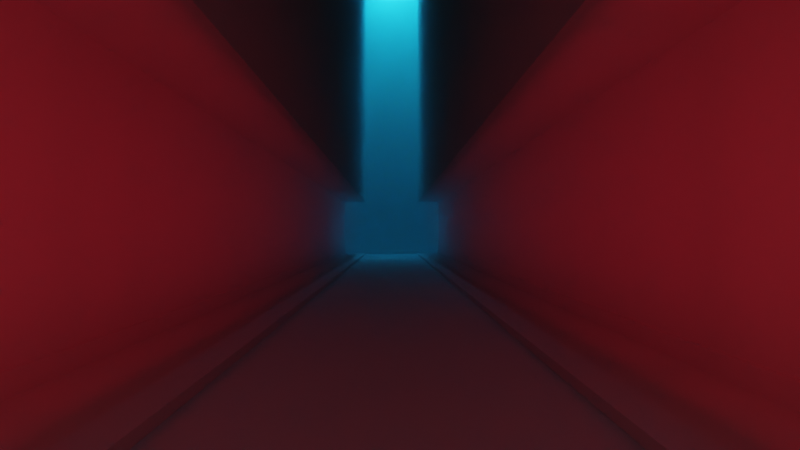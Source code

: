 # Source: Stuz0r.blend  (saved by Blender 3.6.13; exported with 4.5.12 LTS)
import bpy
from mathutils import Matrix  # noqa: F401  (used for matrix-valued properties, if any)

bpy.ops.wm.read_factory_settings(use_empty=True)
scene = bpy.context.scene
scene.name = 'Scene'

# ---- collections
col_collection = bpy.data.collections.new('Collection'); scene.collection.children.link(col_collection)

# ---- materials (node trees are filled in below, after node groups)
mat_tuman = bpy.data.materials.new('tuman')

# ---- material node trees
mat_tuman.use_nodes = True; mat_tuman.node_tree.nodes.clear()
_N = mat_tuman.node_tree.nodes; _L = mat_tuman.node_tree.links
n0 = _N.new('ShaderNodeOutputMaterial'); n0.name = 'Material Output'; n0.location = (267, 275)
n1 = _N.new('ShaderNodeVolumeScatter'); n1.name = 'Volume Scatter'; n1.location = (23, 270)
n1.width = 140
n1.inputs[0].default_value = (0.8, 0.2644, 0.173, 1.0)
n1.inputs[1].default_value = 0.15
_L.new(n1.outputs[0], n0.inputs[1])
n0.is_active_output = True

# ---- world
world_world = bpy.data.worlds.new('World'); scene.world = world_world
world_world.use_nodes = True; world_world.node_tree.nodes.clear()
_N = world_world.node_tree.nodes; _L = world_world.node_tree.links
n0 = _N.new('ShaderNodeOutputWorld'); n0.name = 'World Output'; n0.location = (300, 300)
n1 = _N.new('ShaderNodeBackground'); n1.name = 'Background'; n1.location = (10, 300)
n1.inputs[0].default_value = (0.05088, 0.05088, 0.05088, 1.0)
_L.new(n1.outputs[0], n0.inputs[0])
n0.is_active_output = True
world_world.color = (0.05088, 0.05088, 0.05088)
world_world.use_sun_shadow = False
world_world.sun_shadow_jitter_overblur = 0.0

# ---- cameras
cam_camera = bpy.data.cameras.new('Camera')
cam_camera.clip_end = 100.0
cam_camera.ortho_scale = 7.314

# ---- lights
light_light = bpy.data.lights.new('Light', 'POINT')
light_light.color = (0.3762, 0.8604, 1.0)
light_light.transmission_factor = 0.0
light_light.energy = 1000.0
light_light.shadow_soft_size = 0.1
light_light.shadow_maximum_resolution = 0.006
light_light.use_absolute_resolution = True
light_area = bpy.data.lights.new('Area', 'AREA')
light_area.color = (0.65, 0.006745, 0.01131)
light_area.transmission_factor = 0.0
light_area.energy = 7.854
light_area.shadow_maximum_resolution = 0.006
light_area.use_absolute_resolution = True
light_area.size = 7.836
light_area.size_y = 1.0
light_area_001 = bpy.data.lights.new('Area.001', 'AREA')
light_area_001.color = (0.6982, 0.008386, 0.0181)
light_area_001.transmission_factor = 0.0
light_area_001.energy = 2.356
light_area_001.shadow_maximum_resolution = 0.006
light_area_001.use_absolute_resolution = True
light_area_001.size = 7.836
light_area_001.size_y = 1.0
light_area_007 = bpy.data.lights.new('Area.007', 'AREA')
light_area_007.color = (0.6982, 0.008386, 0.0181)
light_area_007.transmission_factor = 0.0
light_area_007.energy = 2.356
light_area_007.shadow_maximum_resolution = 0.006
light_area_007.use_absolute_resolution = True
light_area_007.size = 7.836
light_area_007.size_y = 1.0
light_area_008 = bpy.data.lights.new('Area.008', 'AREA')
light_area_008.color = (0.6982, 0.008386, 0.0181)
light_area_008.transmission_factor = 0.0
light_area_008.energy = 2.356
light_area_008.shadow_maximum_resolution = 0.006
light_area_008.use_absolute_resolution = True
light_area_008.size = 7.836
light_area_008.size_y = 1.0
light_area_009 = bpy.data.lights.new('Area.009', 'AREA')
light_area_009.color = (0.6982, 0.008386, 0.0181)
light_area_009.transmission_factor = 0.0
light_area_009.energy = 2.356
light_area_009.shadow_maximum_resolution = 0.006
light_area_009.use_absolute_resolution = True
light_area_009.size = 7.836
light_area_009.size_y = 1.0
light_area_010 = bpy.data.lights.new('Area.010', 'AREA')
light_area_010.color = (0.6982, 0.008386, 0.0181)
light_area_010.transmission_factor = 0.0
light_area_010.energy = 2.356
light_area_010.shadow_maximum_resolution = 0.006
light_area_010.use_absolute_resolution = True
light_area_010.size = 7.836
light_area_010.size_y = 1.0
light_area_011 = bpy.data.lights.new('Area.011', 'AREA')
light_area_011.color = (0.6982, 0.008386, 0.0181)
light_area_011.transmission_factor = 0.0
light_area_011.energy = 2.356
light_area_011.shadow_maximum_resolution = 0.006
light_area_011.use_absolute_resolution = True
light_area_011.size = 7.836
light_area_011.size_y = 1.0
light_area_012 = bpy.data.lights.new('Area.012', 'AREA')
light_area_012.color = (0.6982, 0.008386, 0.0181)
light_area_012.transmission_factor = 0.0
light_area_012.energy = 2.356
light_area_012.shadow_maximum_resolution = 0.006
light_area_012.use_absolute_resolution = True
light_area_012.size = 7.836
light_area_012.size_y = 1.0
light_area_013 = bpy.data.lights.new('Area.013', 'AREA')
light_area_013.color = (0.6982, 0.008386, 0.0181)
light_area_013.transmission_factor = 0.0
light_area_013.energy = 2.356
light_area_013.shadow_maximum_resolution = 0.006
light_area_013.use_absolute_resolution = True
light_area_013.size = 7.836
light_area_013.size_y = 1.0
light_area_014 = bpy.data.lights.new('Area.014', 'AREA')
light_area_014.color = (0.6982, 0.008386, 0.0181)
light_area_014.transmission_factor = 0.0
light_area_014.energy = 2.356
light_area_014.shadow_maximum_resolution = 0.006
light_area_014.use_absolute_resolution = True
light_area_014.size = 7.836
light_area_014.size_y = 1.0
light_area_015 = bpy.data.lights.new('Area.015', 'AREA')
light_area_015.color = (0.6982, 0.008386, 0.0181)
light_area_015.transmission_factor = 0.0
light_area_015.energy = 2.356
light_area_015.shadow_maximum_resolution = 0.006
light_area_015.use_absolute_resolution = True
light_area_015.size = 7.836
light_area_015.size_y = 1.0
light_area_016 = bpy.data.lights.new('Area.016', 'AREA')
light_area_016.color = (0.6982, 0.008386, 0.0181)
light_area_016.transmission_factor = 0.0
light_area_016.energy = 2.356
light_area_016.shadow_maximum_resolution = 0.006
light_area_016.use_absolute_resolution = True
light_area_016.size = 7.836
light_area_016.size_y = 1.0
light_area_017 = bpy.data.lights.new('Area.017', 'AREA')
light_area_017.color = (0.6982, 0.008386, 0.0181)
light_area_017.transmission_factor = 0.0
light_area_017.energy = 2.356
light_area_017.shadow_maximum_resolution = 0.006
light_area_017.use_absolute_resolution = True
light_area_017.size = 7.836
light_area_017.size_y = 1.0
light_area_018 = bpy.data.lights.new('Area.018', 'AREA')
light_area_018.color = (0.6982, 0.008386, 0.0181)
light_area_018.transmission_factor = 0.0
light_area_018.energy = 2.356
light_area_018.shadow_maximum_resolution = 0.006
light_area_018.use_absolute_resolution = True
light_area_018.size = 7.836
light_area_018.size_y = 1.0
light_area_019 = bpy.data.lights.new('Area.019', 'AREA')
light_area_019.color = (0.6982, 0.008386, 0.0181)
light_area_019.transmission_factor = 0.0
light_area_019.energy = 2.356
light_area_019.shadow_maximum_resolution = 0.006
light_area_019.use_absolute_resolution = True
light_area_019.size = 7.836
light_area_019.size_y = 1.0
light_area_020 = bpy.data.lights.new('Area.020', 'AREA')
light_area_020.color = (0.6982, 0.008386, 0.0181)
light_area_020.transmission_factor = 0.0
light_area_020.energy = 2.356
light_area_020.shadow_maximum_resolution = 0.006
light_area_020.use_absolute_resolution = True
light_area_020.size = 7.836
light_area_020.size_y = 1.0
light_area_022 = bpy.data.lights.new('Area.022', 'AREA')
light_area_022.color = (0.6982, 0.008386, 0.0181)
light_area_022.transmission_factor = 0.0
light_area_022.energy = 2.356
light_area_022.shadow_maximum_resolution = 0.006
light_area_022.use_absolute_resolution = True
light_area_022.size = 7.836
light_area_022.size_y = 1.0
light_area_023 = bpy.data.lights.new('Area.023', 'AREA')
light_area_023.color = (0.6982, 0.008386, 0.0181)
light_area_023.transmission_factor = 0.0
light_area_023.energy = 2.356
light_area_023.shadow_maximum_resolution = 0.006
light_area_023.use_absolute_resolution = True
light_area_023.size = 7.836
light_area_023.size_y = 1.0
light_area_024 = bpy.data.lights.new('Area.024', 'AREA')
light_area_024.color = (0.6982, 0.008386, 0.0181)
light_area_024.transmission_factor = 0.0
light_area_024.energy = 2.356
light_area_024.shadow_maximum_resolution = 0.006
light_area_024.use_absolute_resolution = True
light_area_024.size = 7.836
light_area_024.size_y = 1.0
light_area_025 = bpy.data.lights.new('Area.025', 'AREA')
light_area_025.color = (0.6982, 0.008386, 0.0181)
light_area_025.transmission_factor = 0.0
light_area_025.energy = 2.356
light_area_025.shadow_maximum_resolution = 0.006
light_area_025.use_absolute_resolution = True
light_area_025.size = 7.836
light_area_025.size_y = 1.0
light_area_026 = bpy.data.lights.new('Area.026', 'AREA')
light_area_026.color = (0.6982, 0.008386, 0.0181)
light_area_026.transmission_factor = 0.0
light_area_026.energy = 2.356
light_area_026.shadow_maximum_resolution = 0.006
light_area_026.use_absolute_resolution = True
light_area_026.size = 7.836
light_area_026.size_y = 1.0
light_area_027 = bpy.data.lights.new('Area.027', 'AREA')
light_area_027.color = (0.6982, 0.008386, 0.0181)
light_area_027.transmission_factor = 0.0
light_area_027.energy = 2.356
light_area_027.shadow_maximum_resolution = 0.006
light_area_027.use_absolute_resolution = True
light_area_027.size = 7.836
light_area_027.size_y = 1.0
light_area_028 = bpy.data.lights.new('Area.028', 'AREA')
light_area_028.color = (0.6982, 0.008386, 0.0181)
light_area_028.transmission_factor = 0.0
light_area_028.energy = 2.356
light_area_028.shadow_maximum_resolution = 0.006
light_area_028.use_absolute_resolution = True
light_area_028.size = 7.836
light_area_028.size_y = 1.0
light_area_029 = bpy.data.lights.new('Area.029', 'AREA')
light_area_029.color = (0.6982, 0.008386, 0.0181)
light_area_029.transmission_factor = 0.0
light_area_029.energy = 2.356
light_area_029.shadow_maximum_resolution = 0.006
light_area_029.use_absolute_resolution = True
light_area_029.size = 7.836
light_area_029.size_y = 1.0
light_area_030 = bpy.data.lights.new('Area.030', 'AREA')
light_area_030.color = (0.6982, 0.008386, 0.0181)
light_area_030.transmission_factor = 0.0
light_area_030.energy = 2.356
light_area_030.shadow_maximum_resolution = 0.006
light_area_030.use_absolute_resolution = True
light_area_030.size = 7.836
light_area_030.size_y = 1.0
light_area_031 = bpy.data.lights.new('Area.031', 'AREA')
light_area_031.color = (0.6982, 0.008386, 0.0181)
light_area_031.transmission_factor = 0.0
light_area_031.energy = 2.356
light_area_031.shadow_maximum_resolution = 0.006
light_area_031.use_absolute_resolution = True
light_area_031.size = 7.836
light_area_031.size_y = 1.0
light_area_032 = bpy.data.lights.new('Area.032', 'AREA')
light_area_032.color = (0.6982, 0.008386, 0.0181)
light_area_032.transmission_factor = 0.0
light_area_032.energy = 2.356
light_area_032.shadow_maximum_resolution = 0.006
light_area_032.use_absolute_resolution = True
light_area_032.size = 7.836
light_area_032.size_y = 1.0
light_area_033 = bpy.data.lights.new('Area.033', 'AREA')
light_area_033.color = (0.6982, 0.008386, 0.0181)
light_area_033.transmission_factor = 0.0
light_area_033.energy = 2.356
light_area_033.shadow_maximum_resolution = 0.006
light_area_033.use_absolute_resolution = True
light_area_033.size = 7.836
light_area_033.size_y = 1.0
light_area_034 = bpy.data.lights.new('Area.034', 'AREA')
light_area_034.color = (0.6982, 0.008386, 0.0181)
light_area_034.transmission_factor = 0.0
light_area_034.energy = 2.356
light_area_034.shadow_maximum_resolution = 0.006
light_area_034.use_absolute_resolution = True
light_area_034.size = 7.836
light_area_034.size_y = 1.0
light_area_035 = bpy.data.lights.new('Area.035', 'AREA')
light_area_035.color = (0.6982, 0.008386, 0.0181)
light_area_035.transmission_factor = 0.0
light_area_035.energy = 2.356
light_area_035.shadow_maximum_resolution = 0.006
light_area_035.use_absolute_resolution = True
light_area_035.size = 7.836
light_area_035.size_y = 1.0
light_area_036 = bpy.data.lights.new('Area.036', 'AREA')
light_area_036.color = (0.6982, 0.008386, 0.0181)
light_area_036.transmission_factor = 0.0
light_area_036.energy = 2.356
light_area_036.shadow_maximum_resolution = 0.006
light_area_036.use_absolute_resolution = True
light_area_036.size = 7.836
light_area_036.size_y = 1.0
light_area_037 = bpy.data.lights.new('Area.037', 'AREA')
light_area_037.color = (0.6982, 0.008386, 0.0181)
light_area_037.transmission_factor = 0.0
light_area_037.energy = 2.356
light_area_037.shadow_maximum_resolution = 0.006
light_area_037.use_absolute_resolution = True
light_area_037.size = 7.836
light_area_037.size_y = 1.0
light_area_038 = bpy.data.lights.new('Area.038', 'AREA')
light_area_038.color = (0.6982, 0.008386, 0.0181)
light_area_038.transmission_factor = 0.0
light_area_038.energy = 2.356
light_area_038.shadow_maximum_resolution = 0.006
light_area_038.use_absolute_resolution = True
light_area_038.size = 7.836
light_area_038.size_y = 1.0
light_area_039 = bpy.data.lights.new('Area.039', 'AREA')
light_area_039.color = (0.6982, 0.008386, 0.0181)
light_area_039.transmission_factor = 0.0
light_area_039.energy = 2.356
light_area_039.shadow_maximum_resolution = 0.006
light_area_039.use_absolute_resolution = True
light_area_039.size = 7.836
light_area_039.size_y = 1.0
light_area_040 = bpy.data.lights.new('Area.040', 'AREA')
light_area_040.color = (0.6982, 0.008386, 0.0181)
light_area_040.transmission_factor = 0.0
light_area_040.energy = 2.356
light_area_040.shadow_maximum_resolution = 0.006
light_area_040.use_absolute_resolution = True
light_area_040.size = 7.836
light_area_040.size_y = 1.0
light_area_041 = bpy.data.lights.new('Area.041', 'AREA')
light_area_041.color = (0.6982, 0.008386, 0.0181)
light_area_041.transmission_factor = 0.0
light_area_041.energy = 2.356
light_area_041.shadow_maximum_resolution = 0.006
light_area_041.use_absolute_resolution = True
light_area_041.size = 7.836
light_area_041.size_y = 1.0
light_area_042 = bpy.data.lights.new('Area.042', 'AREA')
light_area_042.color = (0.6982, 0.008386, 0.0181)
light_area_042.transmission_factor = 0.0
light_area_042.energy = 2.356
light_area_042.shadow_maximum_resolution = 0.006
light_area_042.use_absolute_resolution = True
light_area_042.size = 7.836
light_area_042.size_y = 1.0
light_area_043 = bpy.data.lights.new('Area.043', 'AREA')
light_area_043.color = (0.6982, 0.008386, 0.0181)
light_area_043.transmission_factor = 0.0
light_area_043.energy = 2.356
light_area_043.shadow_maximum_resolution = 0.006
light_area_043.use_absolute_resolution = True
light_area_043.size = 7.836
light_area_043.size_y = 1.0
light_area_044 = bpy.data.lights.new('Area.044', 'AREA')
light_area_044.color = (0.6982, 0.008386, 0.0181)
light_area_044.transmission_factor = 0.0
light_area_044.energy = 2.356
light_area_044.shadow_maximum_resolution = 0.006
light_area_044.use_absolute_resolution = True
light_area_044.size = 7.836
light_area_044.size_y = 1.0
light_area_045 = bpy.data.lights.new('Area.045', 'AREA')
light_area_045.color = (0.6982, 0.008386, 0.0181)
light_area_045.transmission_factor = 0.0
light_area_045.energy = 2.356
light_area_045.shadow_maximum_resolution = 0.006
light_area_045.use_absolute_resolution = True
light_area_045.size = 7.836
light_area_045.size_y = 1.0
light_area_046 = bpy.data.lights.new('Area.046', 'AREA')
light_area_046.color = (0.6982, 0.008386, 0.0181)
light_area_046.transmission_factor = 0.0
light_area_046.energy = 2.356
light_area_046.shadow_maximum_resolution = 0.006
light_area_046.use_absolute_resolution = True
light_area_046.size = 7.836
light_area_046.size_y = 1.0
light_area_047 = bpy.data.lights.new('Area.047', 'AREA')
light_area_047.color = (0.6982, 0.008386, 0.0181)
light_area_047.transmission_factor = 0.0
light_area_047.energy = 2.356
light_area_047.shadow_maximum_resolution = 0.006
light_area_047.use_absolute_resolution = True
light_area_047.size = 7.836
light_area_047.size_y = 1.0
light_area_048 = bpy.data.lights.new('Area.048', 'AREA')
light_area_048.color = (0.6982, 0.008386, 0.0181)
light_area_048.transmission_factor = 0.0
light_area_048.energy = 2.356
light_area_048.shadow_maximum_resolution = 0.006
light_area_048.use_absolute_resolution = True
light_area_048.size = 7.836
light_area_048.size_y = 1.0
light_area_049 = bpy.data.lights.new('Area.049', 'AREA')
light_area_049.color = (0.6982, 0.008386, 0.0181)
light_area_049.transmission_factor = 0.0
light_area_049.energy = 2.356
light_area_049.shadow_maximum_resolution = 0.006
light_area_049.use_absolute_resolution = True
light_area_049.size = 7.836
light_area_049.size_y = 1.0
light_area_050 = bpy.data.lights.new('Area.050', 'AREA')
light_area_050.color = (0.6982, 0.008386, 0.0181)
light_area_050.transmission_factor = 0.0
light_area_050.energy = 2.356
light_area_050.shadow_maximum_resolution = 0.006
light_area_050.use_absolute_resolution = True
light_area_050.size = 7.836
light_area_050.size_y = 1.0
light_area_051 = bpy.data.lights.new('Area.051', 'AREA')
light_area_051.color = (0.6982, 0.008386, 0.0181)
light_area_051.transmission_factor = 0.0
light_area_051.energy = 2.356
light_area_051.shadow_maximum_resolution = 0.006
light_area_051.use_absolute_resolution = True
light_area_051.size = 7.836
light_area_051.size_y = 1.0
light_area_052 = bpy.data.lights.new('Area.052', 'AREA')
light_area_052.color = (0.6982, 0.008386, 0.0181)
light_area_052.transmission_factor = 0.0
light_area_052.energy = 2.356
light_area_052.shadow_maximum_resolution = 0.006
light_area_052.use_absolute_resolution = True
light_area_052.size = 7.836
light_area_052.size_y = 1.0
light_area_053 = bpy.data.lights.new('Area.053', 'AREA')
light_area_053.color = (0.6982, 0.008386, 0.0181)
light_area_053.transmission_factor = 0.0
light_area_053.energy = 2.356
light_area_053.shadow_maximum_resolution = 0.006
light_area_053.use_absolute_resolution = True
light_area_053.size = 7.836
light_area_053.size_y = 1.0
light_area_054 = bpy.data.lights.new('Area.054', 'AREA')
light_area_054.color = (0.6982, 0.008386, 0.0181)
light_area_054.transmission_factor = 0.0
light_area_054.energy = 2.356
light_area_054.shadow_maximum_resolution = 0.006
light_area_054.use_absolute_resolution = True
light_area_054.size = 7.836
light_area_054.size_y = 1.0
light_area_055 = bpy.data.lights.new('Area.055', 'AREA')
light_area_055.color = (0.6982, 0.008386, 0.0181)
light_area_055.transmission_factor = 0.0
light_area_055.energy = 2.356
light_area_055.shadow_maximum_resolution = 0.006
light_area_055.use_absolute_resolution = True
light_area_055.size = 7.836
light_area_055.size_y = 1.0
light_area_056 = bpy.data.lights.new('Area.056', 'AREA')
light_area_056.color = (0.6982, 0.008386, 0.0181)
light_area_056.transmission_factor = 0.0
light_area_056.energy = 2.356
light_area_056.shadow_maximum_resolution = 0.006
light_area_056.use_absolute_resolution = True
light_area_056.size = 7.836
light_area_056.size_y = 1.0
light_area_057 = bpy.data.lights.new('Area.057', 'AREA')
light_area_057.color = (0.6982, 0.008386, 0.0181)
light_area_057.transmission_factor = 0.0
light_area_057.energy = 2.356
light_area_057.shadow_maximum_resolution = 0.006
light_area_057.use_absolute_resolution = True
light_area_057.size = 7.836
light_area_057.size_y = 1.0
light_area_058 = bpy.data.lights.new('Area.058', 'AREA')
light_area_058.color = (0.6982, 0.008386, 0.0181)
light_area_058.transmission_factor = 0.0
light_area_058.energy = 2.356
light_area_058.shadow_maximum_resolution = 0.006
light_area_058.use_absolute_resolution = True
light_area_058.size = 7.836
light_area_058.size_y = 1.0
light_area_059 = bpy.data.lights.new('Area.059', 'AREA')
light_area_059.color = (0.6982, 0.008386, 0.0181)
light_area_059.transmission_factor = 0.0
light_area_059.energy = 2.356
light_area_059.shadow_maximum_resolution = 0.006
light_area_059.use_absolute_resolution = True
light_area_059.size = 7.836
light_area_059.size_y = 1.0
light_area_060 = bpy.data.lights.new('Area.060', 'AREA')
light_area_060.color = (0.6982, 0.008386, 0.0181)
light_area_060.transmission_factor = 0.0
light_area_060.energy = 2.356
light_area_060.shadow_maximum_resolution = 0.006
light_area_060.use_absolute_resolution = True
light_area_060.size = 7.836
light_area_060.size_y = 1.0
light_area_061 = bpy.data.lights.new('Area.061', 'AREA')
light_area_061.color = (0.6982, 0.008386, 0.0181)
light_area_061.transmission_factor = 0.0
light_area_061.energy = 2.356
light_area_061.shadow_maximum_resolution = 0.006
light_area_061.use_absolute_resolution = True
light_area_061.size = 7.836
light_area_061.size_y = 1.0
light_area_062 = bpy.data.lights.new('Area.062', 'AREA')
light_area_062.color = (0.6982, 0.008386, 0.0181)
light_area_062.transmission_factor = 0.0
light_area_062.energy = 2.356
light_area_062.shadow_maximum_resolution = 0.006
light_area_062.use_absolute_resolution = True
light_area_062.size = 7.836
light_area_062.size_y = 1.0
light_area_063 = bpy.data.lights.new('Area.063', 'AREA')
light_area_063.color = (0.6982, 0.008386, 0.0181)
light_area_063.transmission_factor = 0.0
light_area_063.energy = 2.356
light_area_063.shadow_maximum_resolution = 0.006
light_area_063.use_absolute_resolution = True
light_area_063.size = 7.836
light_area_063.size_y = 1.0
light_area_064 = bpy.data.lights.new('Area.064', 'AREA')
light_area_064.color = (0.6982, 0.008386, 0.0181)
light_area_064.transmission_factor = 0.0
light_area_064.energy = 2.356
light_area_064.shadow_maximum_resolution = 0.006
light_area_064.use_absolute_resolution = True
light_area_064.size = 7.836
light_area_064.size_y = 1.0
light_area_065 = bpy.data.lights.new('Area.065', 'AREA')
light_area_065.color = (0.6982, 0.008386, 0.0181)
light_area_065.transmission_factor = 0.0
light_area_065.energy = 2.356
light_area_065.shadow_maximum_resolution = 0.006
light_area_065.use_absolute_resolution = True
light_area_065.size = 7.836
light_area_065.size_y = 1.0
light_area_066 = bpy.data.lights.new('Area.066', 'AREA')
light_area_066.color = (0.6982, 0.008386, 0.0181)
light_area_066.transmission_factor = 0.0
light_area_066.energy = 2.356
light_area_066.shadow_maximum_resolution = 0.006
light_area_066.use_absolute_resolution = True
light_area_066.size = 7.836
light_area_066.size_y = 1.0

# ---- meshes
me_cube_001 = bpy.data.meshes.new('Cube.001')
me_cube_001.from_pydata([(-13.82, -24.72, -8.805), (-13.82, -24.72, 8.805), (-13.82, 13.82, -8.805), (-13.82, 13.82, 8.805), (-13.82, -24.72, -8.746), (-13.82, -24.72, -7.017), (-13.82, 13.82, -7.017), (-13.82, 13.82, -8.746), (-8.154, 13.82, -8.805), (-8.154, 13.82, 8.805), (-8.154, -24.72, -8.805), (-8.154, -24.72, 8.805), (-8.154, -24.72, -8.746), (-8.154, -24.72, -7.017), (-8.154, 13.82, -8.746), (-8.154, 13.82, -7.017), (-14.53, 13.82, -8.805), (-14.53, -24.72, -8.805), (-14.53, -24.72, -7.017), (-14.53, -24.72, 8.805), (-14.53, 13.82, 8.805), (-14.53, 13.82, -8.746), (-14.53, -24.72, -8.746), (-14.53, 13.82, -7.017), (-13.82, -24.72, -8.632), (-13.82, 13.82, -8.632), (-8.154, 13.82, -8.632), (-8.154, -24.72, -8.632), (-13.85, 13.82, -8.632), (-13.85, 13.82, -8.746), (-13.85, -24.72, -8.746), (-13.85, -24.72, -8.632), (-13.88, -24.72, 8.805), (-13.85, -24.72, -7.017), (-13.85, 13.82, -7.017), (-13.88, 13.82, 8.805)], [], [(7, 2, 16, 21), (13, 11, 1, 5), (9, 3, 1, 11), (10, 12, 4, 0), (27, 13, 5, 24), (2, 0, 17, 16), (24, 5, 6, 25), (25, 6, 15, 26), (2, 7, 14, 8), (2, 8, 10, 0), (6, 3, 9, 15), (18, 19, 20, 23), (17, 22, 21, 16), (4, 7, 21, 22), (33, 32, 19, 18), (35, 34, 23, 20), (0, 4, 22, 17), (34, 33, 18, 23), (32, 35, 20, 19), (7, 25, 26, 14), (25, 7, 29, 28), (12, 27, 24, 4), (30, 31, 28, 29), (4, 24, 31, 30), (24, 25, 28, 31), (7, 4, 30, 29), (1, 3, 35, 32), (6, 5, 33, 34), (3, 6, 34, 35), (5, 1, 32, 33)])
_uv = me_cube_001.uv_layers.new(name='UVMap')
_uv.uv.foreach_set('vector', [0.3785, 0.25, 0.375, 0.25, 0.375, 0.25, 0.3785, 0.25, 0.4618, 0.9487, 0.625, 0.9487, 0.625, 1.0, 0.4618, 1.0, 0.8237, 0.5, 0.875, 0.5, 0.875, 0.75, 0.8237, 0.75, 0.375, 0.9487, 0.3785, 0.9487, 0.3785, 1.0, 0.375, 1.0, 0.384, 0.9487, 0.4618, 0.9487, 0.4618, 1.0, 0.384, 1.0, 0.125, 0.5, 0.125, 0.75, 0.125, 0.75, 0.125, 0.5, 0.384, 0.0, 0.4618, 0.0, 0.4618, 0.25, 0.384, 0.25, 0.384, 0.25, 0.4618, 0.25, 0.4618, 0.3013, 0.384, 0.3013, 0.375, 0.25, 0.3785, 0.25, 0.3785, 0.3013, 0.375, 0.3013, 0.125, 0.5, 0.1763, 0.5, 0.1763, 0.75, 0.125, 0.75, 0.4618, 0.25, 0.625, 0.25, 0.625, 0.3013, 0.4618, 0.3013, 0.4618, 0.0, 0.625, 0.0, 0.625, 0.25, 0.4618, 0.25, 0.375, 0.0, 0.3785, 0.0, 0.3785, 0.25, 0.375, 0.25, 0.3785, 0.0, 0.3785, 0.25, 0.3785, 0.25, 0.3785, 0.0, 0.4618, 1.0, 0.625, 1.0, 0.625, 1.0, 0.4618, 1.0, 0.625, 0.25, 0.4618, 0.25, 0.4618, 0.25, 0.625, 0.25, 0.375, 1.0, 0.3785, 1.0, 0.3785, 1.0, 0.375, 1.0, 0.4618, 0.25, 0.4618, 0.0, 0.4618, 0.0, 0.4618, 0.25, 0.875, 0.75, 0.875, 0.5, 0.875, 0.5, 0.875, 0.75, 0.3785, 0.25, 0.384, 0.25, 0.384, 0.3013, 0.3785, 0.3013, 0.384, 0.25, 0.3785, 0.25, 0.3785, 0.25, 0.384, 0.25, 0.3785, 0.9487, 0.384, 0.9487, 0.384, 1.0, 0.3785, 1.0, 0.3785, 0.0, 0.384, 0.0, 0.384, 0.25, 0.3785, 0.25, 0.3785, 1.0, 0.384, 1.0, 0.384, 1.0, 0.3785, 1.0, 0.384, 0.0, 0.384, 0.25, 0.384, 0.25, 0.384, 0.0, 0.3785, 0.25, 0.3785, 0.0, 0.3785, 0.0, 0.3785, 0.25, 0.875, 0.75, 0.875, 0.5, 0.875, 0.5, 0.875, 0.75, 0.4618, 0.25, 0.4618, 0.0, 0.4618, 0.0, 0.4618, 0.25, 0.625, 0.25, 0.4618, 0.25, 0.4618, 0.25, 0.625, 0.25, 0.4618, 1.0, 0.625, 1.0, 0.625, 1.0, 0.4618, 1.0])
me_cube_001.update()
me_cube_003 = bpy.data.meshes.new('Cube.003')
me_cube_003.from_pydata([(-13.82, -13.82, -8.805), (-13.82, -13.82, 8.805), (-13.82, 24.72, -8.805), (-13.82, 24.72, 8.805), (-13.82, -13.82, -8.746), (-13.82, -13.82, -7.017), (-13.82, 24.72, -7.017), (-13.82, 24.72, -8.746), (-8.154, 24.72, -8.805), (-8.154, 24.72, 8.805), (-8.154, -13.82, -8.805), (-8.154, -13.82, 8.805), (-8.154, -13.82, -8.746), (-8.154, -13.82, -7.017), (-8.154, 24.72, -8.746), (-8.154, 24.72, -7.017), (-14.53, 24.72, -8.805), (-14.53, -13.82, -8.805), (-14.53, -13.82, -7.017), (-14.53, -13.82, 8.805), (-14.53, 24.72, 8.805), (-14.53, 24.72, -8.746), (-14.53, -13.82, -8.746), (-14.53, 24.72, -7.017), (-13.82, -13.82, -8.632), (-13.82, 24.72, -8.632), (-8.154, 24.72, -8.632), (-8.154, -13.82, -8.632), (-13.85, 24.72, -8.632), (-13.85, 24.72, -8.746), (-13.85, -13.82, -8.746), (-13.85, -13.82, -8.632)], [], [(7, 2, 16, 21), (13, 11, 1, 5), (9, 3, 1, 11), (10, 12, 4, 0), (27, 13, 5, 24), (2, 0, 17, 16), (24, 5, 6, 25), (25, 6, 15, 26), (2, 7, 14, 8), (2, 8, 10, 0), (6, 3, 9, 15), (18, 19, 20, 23), (17, 22, 21, 16), (4, 7, 21, 22), (5, 1, 19, 18), (3, 6, 23, 20), (0, 4, 22, 17), (6, 5, 18, 23), (1, 3, 20, 19), (7, 25, 26, 14), (25, 7, 29, 28), (12, 27, 24, 4), (30, 31, 28, 29), (4, 24, 31, 30), (24, 25, 28, 31), (7, 4, 30, 29)])
_uv = me_cube_003.uv_layers.new(name='UVMap')
_uv.uv.foreach_set('vector', [0.3785, 0.25, 0.375, 0.25, 0.375, 0.25, 0.3785, 0.25, 0.4618, 0.9487, 0.625, 0.9487, 0.625, 1.0, 0.4618, 1.0, 0.8237, 0.5, 0.875, 0.5, 0.875, 0.75, 0.8237, 0.75, 0.375, 0.9487, 0.3785, 0.9487, 0.3785, 1.0, 0.375, 1.0, 0.384, 0.9487, 0.4618, 0.9487, 0.4618, 1.0, 0.384, 1.0, 0.125, 0.5, 0.125, 0.75, 0.125, 0.75, 0.125, 0.5, 0.384, 0.0, 0.4618, 0.0, 0.4618, 0.25, 0.384, 0.25, 0.384, 0.25, 0.4618, 0.25, 0.4618, 0.3013, 0.384, 0.3013, 0.375, 0.25, 0.3785, 0.25, 0.3785, 0.3013, 0.375, 0.3013, 0.125, 0.5, 0.1763, 0.5, 0.1763, 0.75, 0.125, 0.75, 0.4618, 0.25, 0.625, 0.25, 0.625, 0.3013, 0.4618, 0.3013, 0.4618, 0.0, 0.625, 0.0, 0.625, 0.25, 0.4618, 0.25, 0.375, 0.0, 0.3785, 0.0, 0.3785, 0.25, 0.375, 0.25, 0.3785, 0.0, 0.3785, 0.25, 0.3785, 0.25, 0.3785, 0.0, 0.4618, 1.0, 0.625, 1.0, 0.625, 1.0, 0.4618, 1.0, 0.625, 0.25, 0.4618, 0.25, 0.4618, 0.25, 0.625, 0.25, 0.375, 1.0, 0.3785, 1.0, 0.3785, 1.0, 0.375, 1.0, 0.4618, 0.25, 0.4618, 0.0, 0.4618, 0.0, 0.4618, 0.25, 0.875, 0.75, 0.875, 0.5, 0.875, 0.5, 0.875, 0.75, 0.3785, 0.25, 0.384, 0.25, 0.384, 0.3013, 0.3785, 0.3013, 0.384, 0.25, 0.3785, 0.25, 0.3785, 0.25, 0.384, 0.25, 0.3785, 0.9487, 0.384, 0.9487, 0.384, 1.0, 0.3785, 1.0, 0.3785, 0.0, 0.384, 0.0, 0.384, 0.25, 0.3785, 0.25, 0.3785, 1.0, 0.384, 1.0, 0.384, 1.0, 0.3785, 1.0, 0.384, 0.0, 0.384, 0.25, 0.384, 0.25, 0.384, 0.0, 0.3785, 0.25, 0.3785, 0.0, 0.3785, 0.0, 0.3785, 0.25])
me_cube_003.update()
me_plane = bpy.data.meshes.new('Plane')
me_plane.from_pydata([(-1.0, -1.0, 0.0), (1.0, -1.0, 0.0), (-1.0, 0.9805, -3.31e-08), (1.0, 0.9805, -3.31e-08), (1.0, 0.9805, -0.05732), (1.0, 1.0, -0.05732), (-1.0, 1.0, -0.05732), (-1.0, 0.9805, -0.05732)], [], [(0, 1, 3, 2), (7, 4, 5, 6), (2, 3, 4, 7)])
_uv = me_plane.uv_layers.new(name='UVMap')
_uv.uv.foreach_set('vector', [0.0, 0.0, 1.0, 0.0, 1.0, 0.6117, 0.0, 0.6117, 0.0, 0.6117, 1.0, 0.6117, 1.0, 1.0, 0.0, 1.0, 0.0, 0.6117, 1.0, 0.6117, 1.0, 0.6117, 0.0, 0.6117])
me_plane.update()
me_plane_001 = bpy.data.meshes.new('Plane.001')
me_plane_001.from_pydata([(-1.0, -1.721, 0.0), (1.0, -1.721, 0.0), (-1.0, 1.0, 0.0), (1.0, 1.0, 0.0)], [], [(0, 1, 3, 2)])
_uv = me_plane_001.uv_layers.new(name='UVMap')
_uv.uv.foreach_set('vector', [0.0, 0.0, 1.0, 0.0, 1.0, 1.0, 0.0, 1.0])
me_plane_001.update()
me_cube_004 = bpy.data.meshes.new('Cube.004')
me_cube_004.from_pydata([(-1.0, -1.0, -1.0), (-1.0, -1.0, 1.0), (-1.0, 1.0, -1.0), (-1.0, 1.0, 1.0), (1.0, -1.0, -1.0), (1.0, -1.0, 1.0), (1.0, 1.0, -1.0), (1.0, 1.0, 1.0)], [], [(0, 1, 3, 2), (2, 3, 7, 6), (6, 7, 5, 4), (4, 5, 1, 0), (2, 6, 4, 0), (7, 3, 1, 5)])
_uv = me_cube_004.uv_layers.new(name='UVMap')
_uv.uv.foreach_set('vector', [0.375, 0.0, 0.625, 0.0, 0.625, 0.25, 0.375, 0.25, 0.375, 0.25, 0.625, 0.25, 0.625, 0.5, 0.375, 0.5, 0.375, 0.5, 0.625, 0.5, 0.625, 0.75, 0.375, 0.75, 0.375, 0.75, 0.625, 0.75, 0.625, 1.0, 0.375, 1.0, 0.125, 0.5, 0.375, 0.5, 0.375, 0.75, 0.125, 0.75, 0.625, 0.5, 0.875, 0.5, 0.875, 0.75, 0.625, 0.75])
me_cube_004.materials.append(mat_tuman)
me_cube_004.update()

# ---- objects
ob_light = bpy.data.objects.new('Light', light_light)
ob_camera = bpy.data.objects.new('Camera', cam_camera)
ob_cube_001 = bpy.data.objects.new('Cube.001', me_cube_001)
ob_cube_002 = bpy.data.objects.new('Cube.002', me_cube_003)
ob_plane = bpy.data.objects.new('Plane', me_plane)
ob_plane_001 = bpy.data.objects.new('Plane.001', me_plane_001)
ob_cube = bpy.data.objects.new('Cube', me_cube_004)
ob_area = bpy.data.objects.new('Area', light_area)
ob_area_001 = bpy.data.objects.new('Area.001', light_area_001)
ob_area_002 = bpy.data.objects.new('Area.002', light_area_007)
ob_area_003 = bpy.data.objects.new('Area.003', light_area_008)
ob_area_004 = bpy.data.objects.new('Area.004', light_area_009)
ob_area_005 = bpy.data.objects.new('Area.005', light_area_010)
ob_area_006 = bpy.data.objects.new('Area.006', light_area_011)
ob_area_007 = bpy.data.objects.new('Area.007', light_area_012)
ob_area_008 = bpy.data.objects.new('Area.008', light_area_013)
ob_area_009 = bpy.data.objects.new('Area.009', light_area_014)
ob_area_010 = bpy.data.objects.new('Area.010', light_area_015)
ob_area_011 = bpy.data.objects.new('Area.011', light_area_016)
ob_area_012 = bpy.data.objects.new('Area.012', light_area_017)
ob_area_013 = bpy.data.objects.new('Area.013', light_area_018)
ob_area_014 = bpy.data.objects.new('Area.014', light_area_019)
ob_area_015 = bpy.data.objects.new('Area.015', light_area_020)
ob_area_016 = bpy.data.objects.new('Area.016', light_area_022)
ob_area_017 = bpy.data.objects.new('Area.017', light_area_023)
ob_area_018 = bpy.data.objects.new('Area.018', light_area_024)
ob_area_019 = bpy.data.objects.new('Area.019', light_area_025)
ob_area_020 = bpy.data.objects.new('Area.020', light_area_026)
ob_area_021 = bpy.data.objects.new('Area.021', light_area_027)
ob_area_022 = bpy.data.objects.new('Area.022', light_area_028)
ob_area_023 = bpy.data.objects.new('Area.023', light_area_029)
ob_area_024 = bpy.data.objects.new('Area.024', light_area_030)
ob_area_025 = bpy.data.objects.new('Area.025', light_area_031)
ob_area_026 = bpy.data.objects.new('Area.026', light_area_032)
ob_area_027 = bpy.data.objects.new('Area.027', light_area_033)
ob_area_028 = bpy.data.objects.new('Area.028', light_area_034)
ob_area_029 = bpy.data.objects.new('Area.029', light_area_035)
ob_area_030 = bpy.data.objects.new('Area.030', light_area_036)
ob_area_031 = bpy.data.objects.new('Area.031', light_area_037)
ob_area_032 = bpy.data.objects.new('Area.032', light_area_038)
ob_area_033 = bpy.data.objects.new('Area.033', light_area_039)
ob_area_034 = bpy.data.objects.new('Area.034', light_area_040)
ob_area_035 = bpy.data.objects.new('Area.035', light_area_041)
ob_area_036 = bpy.data.objects.new('Area.036', light_area_042)
ob_area_037 = bpy.data.objects.new('Area.037', light_area_043)
ob_area_038 = bpy.data.objects.new('Area.038', light_area_044)
ob_area_039 = bpy.data.objects.new('Area.039', light_area_045)
ob_area_040 = bpy.data.objects.new('Area.040', light_area_046)
ob_area_041 = bpy.data.objects.new('Area.041', light_area_047)
ob_area_042 = bpy.data.objects.new('Area.042', light_area_048)
ob_area_043 = bpy.data.objects.new('Area.043', light_area_049)
ob_area_044 = bpy.data.objects.new('Area.044', light_area_050)
ob_area_045 = bpy.data.objects.new('Area.045', light_area_051)
ob_area_046 = bpy.data.objects.new('Area.046', light_area_052)
ob_area_047 = bpy.data.objects.new('Area.047', light_area_053)
ob_area_048 = bpy.data.objects.new('Area.048', light_area_054)
ob_area_049 = bpy.data.objects.new('Area.049', light_area_055)
ob_area_050 = bpy.data.objects.new('Area.050', light_area_056)
ob_area_051 = bpy.data.objects.new('Area.051', light_area_057)
ob_area_052 = bpy.data.objects.new('Area.052', light_area_058)
ob_area_053 = bpy.data.objects.new('Area.053', light_area_059)
ob_area_054 = bpy.data.objects.new('Area.054', light_area_060)
ob_area_055 = bpy.data.objects.new('Area.055', light_area_061)
ob_area_056 = bpy.data.objects.new('Area.056', light_area_062)
ob_area_057 = bpy.data.objects.new('Area.057', light_area_063)
ob_area_058 = bpy.data.objects.new('Area.058', light_area_064)
ob_area_059 = bpy.data.objects.new('Area.059', light_area_065)
ob_area_060 = bpy.data.objects.new('Area.060', light_area_066)

# ---- transforms, parenting, visibility, modifiers, constraints
ob_light.location = (0.003021, -1.831, 9.949)
ob_light.rotation_euler = (0.6503, 0.05522, 1.866)
ob_light.lock_rotations_4d = False
ob_light.empty_display_type = 'ARROWS'
ob_light.color = (0.0, 0.0, 0.0, 0.0)
ob_light.lineart.crease_threshold = 0.0
ob_camera.location = (1.241e-06, -40.51, 0.7101)
ob_camera.rotation_euler = (1.578, -2.999e-10, -0.007406)
ob_camera.scale = (1.0, 1.0, 1.0)
ob_camera.lock_rotations_4d = False
ob_camera.empty_display_type = 'ARROWS'
ob_camera.color = (0.0, 0.0, 0.0, 0.0)
ob_camera.display_type = 'WIRE'
ob_camera.lineart.crease_threshold = 0.0
ob_cube_001.location = (15.4, -16.63, 8.773)
ob_cube_002.location = (-15.42, -16.63, 8.773)
ob_cube_002.rotation_euler = (0.0, -0.0, -3.142)
ob_plane.location = (-0.2788, -1.0, 9.897)
ob_plane.rotation_euler = (1.571, 2.22e-16, 2.22e-16)
ob_plane.scale = (-14.99, -10.01, -10.01)
ob_plane_001.location = (-0.2788, -15.69, -0.03246)
ob_plane_001.scale = (2.641, 15.11, 2.641)
ob_cube.location = (0.0, -20.83, 5.412)
ob_cube.scale = (4.64, 21.48, 5.505)
ob_area.location = (1.1, -23.28, 1.351)
ob_area.rotation_euler = (-3.101e-07, -2.441, 1.133e-07)
ob_area.scale = (0.05475, 0.05475, 0.05475)
ob_area.hide_render = True
ob_area_001.location = (1.037, -24.05, 0.9165)
ob_area_001.rotation_euler = (-1.104e-06, -1.71, 9.603e-07)
ob_area_001.scale = (0.1776, 0.1776, 0.1776)
ob_area_002.location = (1.037, -22.61, 0.9165)
ob_area_002.rotation_euler = (-1.104e-06, -1.71, 9.603e-07)
ob_area_002.scale = (0.1776, 0.1776, 0.1776)
ob_area_003.location = (1.037, -21.13, 0.9165)
ob_area_003.rotation_euler = (-1.104e-06, -1.71, 9.603e-07)
ob_area_003.scale = (0.1776, 0.1776, 0.1776)
ob_area_004.location = (1.037, -19.66, 0.9165)
ob_area_004.rotation_euler = (-1.104e-06, -1.71, 9.603e-07)
ob_area_004.scale = (0.1776, 0.1776, 0.1776)
ob_area_005.location = (1.037, -18.21, 0.9165)
ob_area_005.rotation_euler = (-1.104e-06, -1.71, 9.603e-07)
ob_area_005.scale = (0.1776, 0.1776, 0.1776)
ob_area_006.location = (1.037, -16.77, 0.9165)
ob_area_006.rotation_euler = (-1.104e-06, -1.71, 9.603e-07)
ob_area_006.scale = (0.1776, 0.1776, 0.1776)
ob_area_007.location = (1.037, -15.29, 0.9165)
ob_area_007.rotation_euler = (-1.104e-06, -1.71, 9.603e-07)
ob_area_007.scale = (0.1776, 0.1776, 0.1776)
ob_area_008.location = (1.037, -13.82, 0.9165)
ob_area_008.rotation_euler = (-1.104e-06, -1.71, 9.603e-07)
ob_area_008.scale = (0.1776, 0.1776, 0.1776)
ob_area_009.location = (1.037, -12.31, 0.9165)
ob_area_009.rotation_euler = (-1.104e-06, -1.71, 9.603e-07)
ob_area_009.scale = (0.1776, 0.1776, 0.1776)
ob_area_010.location = (1.037, -10.87, 0.9165)
ob_area_010.rotation_euler = (-1.104e-06, -1.71, 9.603e-07)
ob_area_010.scale = (0.1776, 0.1776, 0.1776)
ob_area_011.location = (1.037, -9.39, 0.9165)
ob_area_011.rotation_euler = (-1.104e-06, -1.71, 9.603e-07)
ob_area_011.scale = (0.1776, 0.1776, 0.1776)
ob_area_012.location = (1.037, -7.914, 0.9165)
ob_area_012.rotation_euler = (-1.104e-06, -1.71, 9.603e-07)
ob_area_012.scale = (0.1776, 0.1776, 0.1776)
ob_area_013.location = (1.037, -6.467, 0.9165)
ob_area_013.rotation_euler = (-1.104e-06, -1.71, 9.603e-07)
ob_area_013.scale = (0.1776, 0.1776, 0.1776)
ob_area_014.location = (1.037, -5.026, 0.9165)
ob_area_014.rotation_euler = (-1.104e-06, -1.71, 9.603e-07)
ob_area_014.scale = (0.1776, 0.1776, 0.1776)
ob_area_015.location = (1.037, -3.55, 0.9165)
ob_area_015.rotation_euler = (-1.104e-06, -1.71, 9.603e-07)
ob_area_015.scale = (0.1776, 0.1776, 0.1776)
ob_area_016.location = (1.037, -46.0, 0.9165)
ob_area_016.rotation_euler = (-1.104e-06, -1.71, 9.603e-07)
ob_area_016.scale = (0.1776, 0.1776, 0.1776)
ob_area_017.location = (1.037, -44.56, 0.9165)
ob_area_017.rotation_euler = (-1.104e-06, -1.71, 9.603e-07)
ob_area_017.scale = (0.1776, 0.1776, 0.1776)
ob_area_018.location = (1.037, -43.08, 0.9165)
ob_area_018.rotation_euler = (-1.104e-06, -1.71, 9.603e-07)
ob_area_018.scale = (0.1776, 0.1776, 0.1776)
ob_area_019.location = (1.037, -41.61, 0.9165)
ob_area_019.rotation_euler = (-1.104e-06, -1.71, 9.603e-07)
ob_area_019.scale = (0.1776, 0.1776, 0.1776)
ob_area_020.location = (1.037, -40.16, 0.9165)
ob_area_020.rotation_euler = (-1.104e-06, -1.71, 9.603e-07)
ob_area_020.scale = (0.1776, 0.1776, 0.1776)
ob_area_021.location = (1.037, -38.72, 0.9165)
ob_area_021.rotation_euler = (-1.104e-06, -1.71, 9.603e-07)
ob_area_021.scale = (0.1776, 0.1776, 0.1776)
ob_area_022.location = (1.037, -37.24, 0.9165)
ob_area_022.rotation_euler = (-1.104e-06, -1.71, 9.603e-07)
ob_area_022.scale = (0.1776, 0.1776, 0.1776)
ob_area_023.location = (1.037, -35.77, 0.9165)
ob_area_023.rotation_euler = (-1.104e-06, -1.71, 9.603e-07)
ob_area_023.scale = (0.1776, 0.1776, 0.1776)
ob_area_024.location = (1.037, -34.25, 0.9165)
ob_area_024.rotation_euler = (-1.104e-06, -1.71, 9.603e-07)
ob_area_024.scale = (0.1776, 0.1776, 0.1776)
ob_area_025.location = (1.037, -32.81, 0.9165)
ob_area_025.rotation_euler = (-1.104e-06, -1.71, 9.603e-07)
ob_area_025.scale = (0.1776, 0.1776, 0.1776)
ob_area_026.location = (1.037, -31.34, 0.9165)
ob_area_026.rotation_euler = (-1.104e-06, -1.71, 9.603e-07)
ob_area_026.scale = (0.1776, 0.1776, 0.1776)
ob_area_027.location = (1.037, -29.86, 0.9165)
ob_area_027.rotation_euler = (-1.104e-06, -1.71, 9.603e-07)
ob_area_027.scale = (0.1776, 0.1776, 0.1776)
ob_area_028.location = (1.037, -28.41, 0.9165)
ob_area_028.rotation_euler = (-1.104e-06, -1.71, 9.603e-07)
ob_area_028.scale = (0.1776, 0.1776, 0.1776)
ob_area_029.location = (1.037, -26.97, 0.9165)
ob_area_029.rotation_euler = (-1.104e-06, -1.71, 9.603e-07)
ob_area_029.scale = (0.1776, 0.1776, 0.1776)
ob_area_030.location = (1.037, -25.5, 0.9165)
ob_area_030.rotation_euler = (-1.104e-06, -1.71, 9.603e-07)
ob_area_030.scale = (0.1776, 0.1776, 0.1776)
ob_area_031.location = (-1.048, -25.51, 0.9165)
ob_area_031.rotation_euler = (-1.104e-06, -1.71, -3.142)
ob_area_031.scale = (0.1776, 0.1776, 0.1776)
ob_area_032.location = (-1.048, -26.95, 0.9165)
ob_area_032.rotation_euler = (-1.104e-06, -1.71, -3.142)
ob_area_032.scale = (0.1776, 0.1776, 0.1776)
ob_area_033.location = (-1.048, -28.42, 0.9165)
ob_area_033.rotation_euler = (-1.104e-06, -1.71, -3.142)
ob_area_033.scale = (0.1776, 0.1776, 0.1776)
ob_area_034.location = (-1.048, -29.9, 0.9165)
ob_area_034.rotation_euler = (-1.104e-06, -1.71, -3.142)
ob_area_034.scale = (0.1776, 0.1776, 0.1776)
ob_area_035.location = (-1.048, -31.35, 0.9165)
ob_area_035.rotation_euler = (-1.104e-06, -1.71, -3.142)
ob_area_035.scale = (0.1776, 0.1776, 0.1776)
ob_area_036.location = (-1.048, -32.79, 0.9165)
ob_area_036.rotation_euler = (-1.104e-06, -1.71, -3.142)
ob_area_036.scale = (0.1776, 0.1776, 0.1776)
ob_area_037.location = (-1.048, -34.26, 0.9165)
ob_area_037.rotation_euler = (-1.104e-06, -1.71, -3.142)
ob_area_037.scale = (0.1776, 0.1776, 0.1776)
ob_area_038.location = (-1.048, -35.74, 0.9165)
ob_area_038.rotation_euler = (-1.104e-06, -1.71, -3.142)
ob_area_038.scale = (0.1776, 0.1776, 0.1776)
ob_area_039.location = (-1.048, -37.25, 0.9165)
ob_area_039.rotation_euler = (-1.104e-06, -1.71, -3.142)
ob_area_039.scale = (0.1776, 0.1776, 0.1776)
ob_area_040.location = (-1.048, -38.69, 0.9165)
ob_area_040.rotation_euler = (-1.104e-06, -1.71, -3.142)
ob_area_040.scale = (0.1776, 0.1776, 0.1776)
ob_area_041.location = (-1.048, -40.17, 0.9165)
ob_area_041.rotation_euler = (-1.104e-06, -1.71, -3.142)
ob_area_041.scale = (0.1776, 0.1776, 0.1776)
ob_area_042.location = (-1.048, -41.64, 0.9165)
ob_area_042.rotation_euler = (-1.104e-06, -1.71, -3.142)
ob_area_042.scale = (0.1776, 0.1776, 0.1776)
ob_area_043.location = (-1.048, -43.09, 0.9165)
ob_area_043.rotation_euler = (-1.104e-06, -1.71, -3.142)
ob_area_043.scale = (0.1776, 0.1776, 0.1776)
ob_area_044.location = (-1.048, -44.53, 0.9165)
ob_area_044.rotation_euler = (-1.104e-06, -1.71, -3.142)
ob_area_044.scale = (0.1776, 0.1776, 0.1776)
ob_area_045.location = (-1.048, -46.01, 0.9165)
ob_area_045.rotation_euler = (-1.104e-06, -1.71, -3.142)
ob_area_045.scale = (0.1776, 0.1776, 0.1776)
ob_area_046.location = (-1.048, -3.558, 0.9165)
ob_area_046.rotation_euler = (-1.104e-06, -1.71, -3.142)
ob_area_046.scale = (0.1776, 0.1776, 0.1776)
ob_area_047.location = (-1.048, -4.999, 0.9165)
ob_area_047.rotation_euler = (-1.104e-06, -1.71, -3.142)
ob_area_047.scale = (0.1776, 0.1776, 0.1776)
ob_area_048.location = (-1.048, -6.475, 0.9165)
ob_area_048.rotation_euler = (-1.104e-06, -1.71, -3.142)
ob_area_048.scale = (0.1776, 0.1776, 0.1776)
ob_area_049.location = (-1.048, -7.95, 0.9165)
ob_area_049.rotation_euler = (-1.104e-06, -1.71, -3.142)
ob_area_049.scale = (0.1776, 0.1776, 0.1776)
ob_area_050.location = (-1.048, -9.398, 0.9165)
ob_area_050.rotation_euler = (-1.104e-06, -1.71, -3.142)
ob_area_050.scale = (0.1776, 0.1776, 0.1776)
ob_area_051.location = (-1.048, -10.84, 0.9165)
ob_area_051.rotation_euler = (-1.104e-06, -1.71, -3.142)
ob_area_051.scale = (0.1776, 0.1776, 0.1776)
ob_area_052.location = (-1.048, -12.31, 0.9165)
ob_area_052.rotation_euler = (-1.104e-06, -1.71, -3.142)
ob_area_052.scale = (0.1776, 0.1776, 0.1776)
ob_area_053.location = (-1.048, -13.79, 0.9165)
ob_area_053.rotation_euler = (-1.104e-06, -1.71, -3.142)
ob_area_053.scale = (0.1776, 0.1776, 0.1776)
ob_area_054.location = (-1.048, -15.3, 0.9165)
ob_area_054.rotation_euler = (-1.104e-06, -1.71, -3.142)
ob_area_054.scale = (0.1776, 0.1776, 0.1776)
ob_area_055.location = (-1.048, -16.74, 0.9165)
ob_area_055.rotation_euler = (-1.104e-06, -1.71, -3.142)
ob_area_055.scale = (0.1776, 0.1776, 0.1776)
ob_area_056.location = (-1.048, -18.22, 0.9165)
ob_area_056.rotation_euler = (-1.104e-06, -1.71, -3.142)
ob_area_056.scale = (0.1776, 0.1776, 0.1776)
ob_area_057.location = (-1.048, -19.69, 0.9165)
ob_area_057.rotation_euler = (-1.104e-06, -1.71, -3.142)
ob_area_057.scale = (0.1776, 0.1776, 0.1776)
ob_area_058.location = (-1.048, -21.14, 0.9165)
ob_area_058.rotation_euler = (-1.104e-06, -1.71, -3.142)
ob_area_058.scale = (0.1776, 0.1776, 0.1776)
ob_area_059.location = (-1.048, -22.58, 0.9165)
ob_area_059.rotation_euler = (-1.104e-06, -1.71, -3.142)
ob_area_059.scale = (0.1776, 0.1776, 0.1776)
ob_area_060.location = (-1.048, -24.06, 0.9165)
ob_area_060.rotation_euler = (-1.104e-06, -1.71, -3.142)
ob_area_060.scale = (0.1776, 0.1776, 0.1776)

# ---- collection membership
col_collection.objects.link(ob_light)
col_collection.objects.link(ob_camera)
col_collection.objects.link(ob_cube_001)
col_collection.objects.link(ob_cube_002)
col_collection.objects.link(ob_plane)
col_collection.objects.link(ob_plane_001)
col_collection.objects.link(ob_cube)
col_collection.objects.link(ob_area)
col_collection.objects.link(ob_area_001)
col_collection.objects.link(ob_area_002)
col_collection.objects.link(ob_area_003)
col_collection.objects.link(ob_area_004)
col_collection.objects.link(ob_area_005)
col_collection.objects.link(ob_area_006)
col_collection.objects.link(ob_area_007)
col_collection.objects.link(ob_area_008)
col_collection.objects.link(ob_area_009)
col_collection.objects.link(ob_area_010)
col_collection.objects.link(ob_area_011)
col_collection.objects.link(ob_area_012)
col_collection.objects.link(ob_area_013)
col_collection.objects.link(ob_area_014)
col_collection.objects.link(ob_area_015)
col_collection.objects.link(ob_area_016)
col_collection.objects.link(ob_area_017)
col_collection.objects.link(ob_area_018)
col_collection.objects.link(ob_area_019)
col_collection.objects.link(ob_area_020)
col_collection.objects.link(ob_area_021)
col_collection.objects.link(ob_area_022)
col_collection.objects.link(ob_area_023)
col_collection.objects.link(ob_area_024)
col_collection.objects.link(ob_area_025)
col_collection.objects.link(ob_area_026)
col_collection.objects.link(ob_area_027)
col_collection.objects.link(ob_area_028)
col_collection.objects.link(ob_area_029)
col_collection.objects.link(ob_area_030)
col_collection.objects.link(ob_area_031)
col_collection.objects.link(ob_area_032)
col_collection.objects.link(ob_area_033)
col_collection.objects.link(ob_area_034)
col_collection.objects.link(ob_area_035)
col_collection.objects.link(ob_area_036)
col_collection.objects.link(ob_area_037)
col_collection.objects.link(ob_area_038)
col_collection.objects.link(ob_area_039)
col_collection.objects.link(ob_area_040)
col_collection.objects.link(ob_area_041)
col_collection.objects.link(ob_area_042)
col_collection.objects.link(ob_area_043)
col_collection.objects.link(ob_area_044)
col_collection.objects.link(ob_area_045)
col_collection.objects.link(ob_area_046)
col_collection.objects.link(ob_area_047)
col_collection.objects.link(ob_area_048)
col_collection.objects.link(ob_area_049)
col_collection.objects.link(ob_area_050)
col_collection.objects.link(ob_area_051)
col_collection.objects.link(ob_area_052)
col_collection.objects.link(ob_area_053)
col_collection.objects.link(ob_area_054)
col_collection.objects.link(ob_area_055)
col_collection.objects.link(ob_area_056)
col_collection.objects.link(ob_area_057)
col_collection.objects.link(ob_area_058)
col_collection.objects.link(ob_area_059)
col_collection.objects.link(ob_area_060)

# ---- scene / render settings (as saved in the file)
scene.camera = ob_camera
scene.frame_start = 1; scene.frame_end = 250; scene.frame_set(1)
scene.render.engine = 'CYCLES'
scene.cycles.sampling_pattern = 'TABULATED_SOBOL'
scene.view_settings.view_transform = 'Filmic'
bpy.context.view_layer.update()
